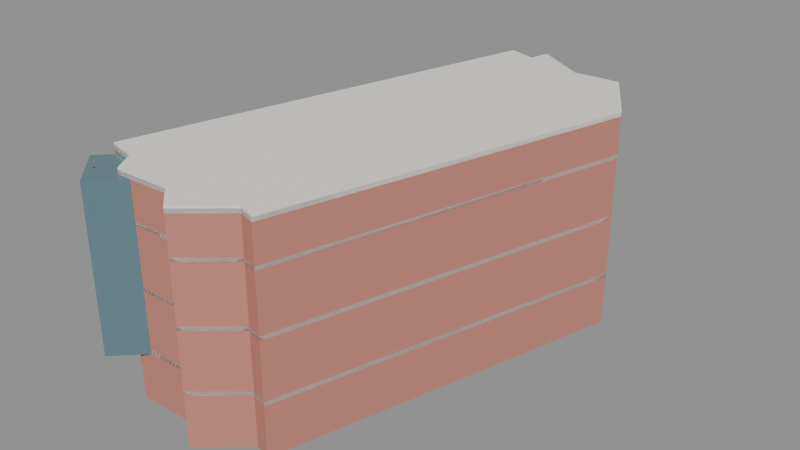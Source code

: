 # Source: gh.blend  (saved by Blender 5.2.45; exported with 4.5.12 LTS)
import bpy
from mathutils import Matrix  # noqa: F401  (used for matrix-valued properties, if any)

bpy.ops.wm.read_factory_settings(use_empty=True)
scene = bpy.context.scene
scene.name = 'Scene'

# ---- materials (node trees are filled in below, after node groups)
mat_ghb_brick = bpy.data.materials.new('GHB_brick')
mat_ghb_brick.diffuse_color = (0.56, 0.22, 0.17, 1.0)
mat_ghb_white = bpy.data.materials.new('GHB_white')
mat_ghb_white.diffuse_color = (0.9, 0.87, 0.81, 1.0)
mat_ghb_glass = bpy.data.materials.new('GHB_glass')
mat_ghb_glass.diffuse_color = (0.16, 0.29, 0.33, 1.0)

# ---- material node trees
mat_ghb_brick.use_nodes = True; mat_ghb_brick.node_tree.nodes.clear()
_N = mat_ghb_brick.node_tree.nodes; _L = mat_ghb_brick.node_tree.links
n0 = _N.new('ShaderNodeBsdfPrincipled'); n0.name = 'Principled BSDF'; n0.location = (-200, 100)
n0.inputs[0].default_value = (0.56, 0.22, 0.17, 1.0)
n0.inputs[2].default_value = 0.8
n0.inputs[10].default_value = 0.005
n1 = _N.new('ShaderNodeOutputMaterial'); n1.name = 'Material Output'; n1.location = (200, 100)
_L.new(n0.outputs[0], n1.inputs[0])
n1.is_active_output = True
mat_ghb_white.use_nodes = True; mat_ghb_white.node_tree.nodes.clear()
_N = mat_ghb_white.node_tree.nodes; _L = mat_ghb_white.node_tree.links
n0 = _N.new('ShaderNodeBsdfPrincipled'); n0.name = 'Principled BSDF'; n0.location = (-200, 100)
n0.inputs[0].default_value = (0.9, 0.87, 0.81, 1.0)
n0.inputs[2].default_value = 0.6
n0.inputs[10].default_value = 0.005
n1 = _N.new('ShaderNodeOutputMaterial'); n1.name = 'Material Output'; n1.location = (200, 100)
_L.new(n0.outputs[0], n1.inputs[0])
n1.is_active_output = True
mat_ghb_glass.use_nodes = True; mat_ghb_glass.node_tree.nodes.clear()
_N = mat_ghb_glass.node_tree.nodes; _L = mat_ghb_glass.node_tree.links
n0 = _N.new('ShaderNodeBsdfPrincipled'); n0.name = 'Principled BSDF'; n0.location = (-200, 100)
n0.inputs[0].default_value = (0.16, 0.29, 0.33, 1.0)
n0.inputs[1].default_value = 0.35
n0.inputs[2].default_value = 0.12
n0.inputs[10].default_value = 0.005
n1 = _N.new('ShaderNodeOutputMaterial'); n1.name = 'Material Output'; n1.location = (200, 100)
_L.new(n0.outputs[0], n1.inputs[0])
n1.is_active_output = True

# ---- meshes
me_ghb_podium = bpy.data.meshes.new('GHB_podium')
me_ghb_podium.from_pydata([(0.29, 23.43, 0.0), (-0.19, 21.47, 0.0), (-2.91, 22.24, 0.0), (-14.31, -18.01, 0.0), (-11.26, -18.76, 0.0), (-10.07, -20.9, 0.0), (-4.49, -20.79, 0.0), (-2.03, -23.02, 0.0), (2.21, -19.47, 0.0), (3.83, -19.97, 0.0), (13.7, 14.67, 0.0), (9.9, 20.79, 0.0), (5.38, 20.44, 0.0), (0.29, 23.43, 5.0), (-0.19, 21.47, 5.0), (-2.91, 22.24, 5.0), (-14.31, -18.01, 5.0), (-11.26, -18.76, 5.0), (-10.07, -20.9, 5.0), (-4.49, -20.79, 5.0), (-2.03, -23.02, 5.0), (2.21, -19.47, 5.0), (3.83, -19.97, 5.0), (13.7, 14.67, 5.0), (9.9, 20.79, 5.0), (5.38, 20.44, 5.0)], [], [(0, 1, 14, 13), (1, 2, 15, 14), (2, 3, 16, 15), (3, 4, 17, 16), (4, 5, 18, 17), (5, 6, 19, 18), (6, 7, 20, 19), (7, 8, 21, 20), (8, 9, 22, 21), (9, 10, 23, 22), (10, 11, 24, 23), (11, 12, 25, 24), (12, 0, 13, 25), (13, 14, 15, 16, 17, 18, 19, 20, 21, 22, 23, 24, 25), (12, 11, 10, 9, 8, 7, 6, 5, 4, 3, 2, 1, 0)])
me_ghb_podium.materials.append(mat_ghb_brick)
me_ghb_podium.update()
me_ghb_tower = bpy.data.meshes.new('GHB_tower')
me_ghb_tower.from_pydata([(0.29, 23.43, 5.0), (-0.19, 21.47, 5.0), (-2.91, 22.24, 5.0), (-14.31, -18.01, 5.0), (-11.26, -18.76, 5.0), (-10.07, -20.9, 5.0), (-4.49, -20.79, 5.0), (-2.03, -23.02, 5.0), (2.21, -19.47, 5.0), (3.83, -19.97, 5.0), (13.7, 14.67, 5.0), (9.9, 20.79, 5.0), (5.38, 20.44, 5.0), (0.29, 23.43, 21.0), (-0.19, 21.47, 21.0), (-2.91, 22.24, 21.0), (-14.31, -18.01, 21.0), (-11.26, -18.76, 21.0), (-10.07, -20.9, 21.0), (-4.49, -20.79, 21.0), (-2.03, -23.02, 21.0), (2.21, -19.47, 21.0), (3.83, -19.97, 21.0), (13.7, 14.67, 21.0), (9.9, 20.79, 21.0), (5.38, 20.44, 21.0)], [], [(0, 1, 14, 13), (1, 2, 15, 14), (2, 3, 16, 15), (3, 4, 17, 16), (4, 5, 18, 17), (5, 6, 19, 18), (6, 7, 20, 19), (7, 8, 21, 20), (8, 9, 22, 21), (9, 10, 23, 22), (10, 11, 24, 23), (11, 12, 25, 24), (12, 0, 13, 25), (13, 14, 15, 16, 17, 18, 19, 20, 21, 22, 23, 24, 25), (12, 11, 10, 9, 8, 7, 6, 5, 4, 3, 2, 1, 0)])
me_ghb_tower.materials.append(mat_ghb_brick)
me_ghb_tower.update()
me_ghb_band_0 = bpy.data.meshes.new('GHB_band_0')
me_ghb_band_0.from_pydata([(0.29, 23.43, 5.0), (-0.19, 21.47, 5.0), (-2.91, 22.24, 5.0), (-14.31, -18.01, 5.0), (-11.26, -18.76, 5.0), (-10.07, -20.9, 5.0), (-4.49, -20.79, 5.0), (-2.03, -23.02, 5.0), (2.21, -19.47, 5.0), (3.83, -19.97, 5.0), (13.7, 14.67, 5.0), (9.9, 20.79, 5.0), (5.38, 20.44, 5.0), (0.29, 23.43, 5.4), (-0.19, 21.47, 5.4), (-2.91, 22.24, 5.4), (-14.31, -18.01, 5.4), (-11.26, -18.76, 5.4), (-10.07, -20.9, 5.4), (-4.49, -20.79, 5.4), (-2.03, -23.02, 5.4), (2.21, -19.47, 5.4), (3.83, -19.97, 5.4), (13.7, 14.67, 5.4), (9.9, 20.79, 5.4), (5.38, 20.44, 5.4)], [], [(0, 1, 14, 13), (1, 2, 15, 14), (2, 3, 16, 15), (3, 4, 17, 16), (4, 5, 18, 17), (5, 6, 19, 18), (6, 7, 20, 19), (7, 8, 21, 20), (8, 9, 22, 21), (9, 10, 23, 22), (10, 11, 24, 23), (11, 12, 25, 24), (12, 0, 13, 25), (13, 14, 15, 16, 17, 18, 19, 20, 21, 22, 23, 24, 25), (12, 11, 10, 9, 8, 7, 6, 5, 4, 3, 2, 1, 0)])
me_ghb_band_0.materials.append(mat_ghb_white)
me_ghb_band_0.update()
me_ghb_band_1 = bpy.data.meshes.new('GHB_band_1')
me_ghb_band_1.from_pydata([(0.29, 23.43, 11.0), (-0.19, 21.47, 11.0), (-2.91, 22.24, 11.0), (-14.31, -18.01, 11.0), (-11.26, -18.76, 11.0), (-10.07, -20.9, 11.0), (-4.49, -20.79, 11.0), (-2.03, -23.02, 11.0), (2.21, -19.47, 11.0), (3.83, -19.97, 11.0), (13.7, 14.67, 11.0), (9.9, 20.79, 11.0), (5.38, 20.44, 11.0), (0.29, 23.43, 11.4), (-0.19, 21.47, 11.4), (-2.91, 22.24, 11.4), (-14.31, -18.01, 11.4), (-11.26, -18.76, 11.4), (-10.07, -20.9, 11.4), (-4.49, -20.79, 11.4), (-2.03, -23.02, 11.4), (2.21, -19.47, 11.4), (3.83, -19.97, 11.4), (13.7, 14.67, 11.4), (9.9, 20.79, 11.4), (5.38, 20.44, 11.4)], [], [(0, 1, 14, 13), (1, 2, 15, 14), (2, 3, 16, 15), (3, 4, 17, 16), (4, 5, 18, 17), (5, 6, 19, 18), (6, 7, 20, 19), (7, 8, 21, 20), (8, 9, 22, 21), (9, 10, 23, 22), (10, 11, 24, 23), (11, 12, 25, 24), (12, 0, 13, 25), (13, 14, 15, 16, 17, 18, 19, 20, 21, 22, 23, 24, 25), (12, 11, 10, 9, 8, 7, 6, 5, 4, 3, 2, 1, 0)])
me_ghb_band_1.materials.append(mat_ghb_white)
me_ghb_band_1.update()
me_ghb_band_2 = bpy.data.meshes.new('GHB_band_2')
me_ghb_band_2.from_pydata([(0.29, 23.43, 17.0), (-0.19, 21.47, 17.0), (-2.91, 22.24, 17.0), (-14.31, -18.01, 17.0), (-11.26, -18.76, 17.0), (-10.07, -20.9, 17.0), (-4.49, -20.79, 17.0), (-2.03, -23.02, 17.0), (2.21, -19.47, 17.0), (3.83, -19.97, 17.0), (13.7, 14.67, 17.0), (9.9, 20.79, 17.0), (5.38, 20.44, 17.0), (0.29, 23.43, 17.4), (-0.19, 21.47, 17.4), (-2.91, 22.24, 17.4), (-14.31, -18.01, 17.4), (-11.26, -18.76, 17.4), (-10.07, -20.9, 17.4), (-4.49, -20.79, 17.4), (-2.03, -23.02, 17.4), (2.21, -19.47, 17.4), (3.83, -19.97, 17.4), (13.7, 14.67, 17.4), (9.9, 20.79, 17.4), (5.38, 20.44, 17.4)], [], [(0, 1, 14, 13), (1, 2, 15, 14), (2, 3, 16, 15), (3, 4, 17, 16), (4, 5, 18, 17), (5, 6, 19, 18), (6, 7, 20, 19), (7, 8, 21, 20), (8, 9, 22, 21), (9, 10, 23, 22), (10, 11, 24, 23), (11, 12, 25, 24), (12, 0, 13, 25), (13, 14, 15, 16, 17, 18, 19, 20, 21, 22, 23, 24, 25), (12, 11, 10, 9, 8, 7, 6, 5, 4, 3, 2, 1, 0)])
me_ghb_band_2.materials.append(mat_ghb_white)
me_ghb_band_2.update()
me_ghb_band_3 = bpy.data.meshes.new('GHB_band_3')
me_ghb_band_3.from_pydata([(0.29, 23.43, 21.0), (-0.19, 21.47, 21.0), (-2.91, 22.24, 21.0), (-14.31, -18.01, 21.0), (-11.26, -18.76, 21.0), (-10.07, -20.9, 21.0), (-4.49, -20.79, 21.0), (-2.03, -23.02, 21.0), (2.21, -19.47, 21.0), (3.83, -19.97, 21.0), (13.7, 14.67, 21.0), (9.9, 20.79, 21.0), (5.38, 20.44, 21.0), (0.29, 23.43, 21.4), (-0.19, 21.47, 21.4), (-2.91, 22.24, 21.4), (-14.31, -18.01, 21.4), (-11.26, -18.76, 21.4), (-10.07, -20.9, 21.4), (-4.49, -20.79, 21.4), (-2.03, -23.02, 21.4), (2.21, -19.47, 21.4), (3.83, -19.97, 21.4), (13.7, 14.67, 21.4), (9.9, 20.79, 21.4), (5.38, 20.44, 21.4)], [], [(0, 1, 14, 13), (1, 2, 15, 14), (2, 3, 16, 15), (3, 4, 17, 16), (4, 5, 18, 17), (5, 6, 19, 18), (6, 7, 20, 19), (7, 8, 21, 20), (8, 9, 22, 21), (9, 10, 23, 22), (10, 11, 24, 23), (11, 12, 25, 24), (12, 0, 13, 25), (13, 14, 15, 16, 17, 18, 19, 20, 21, 22, 23, 24, 25), (12, 11, 10, 9, 8, 7, 6, 5, 4, 3, 2, 1, 0)])
me_ghb_band_3.materials.append(mat_ghb_white)
me_ghb_band_3.update()
me_ghb_roof_slab = bpy.data.meshes.new('GHB_roof_slab')
me_ghb_roof_slab.from_pydata([(0.29, 23.43, 21.0), (-0.19, 21.47, 21.0), (-2.91, 22.24, 21.0), (-14.31, -18.01, 21.0), (-11.26, -18.76, 21.0), (-10.07, -20.9, 21.0), (-4.49, -20.79, 21.0), (-2.03, -23.02, 21.0), (2.21, -19.47, 21.0), (3.83, -19.97, 21.0), (13.7, 14.67, 21.0), (9.9, 20.79, 21.0), (5.38, 20.44, 21.0), (0.29, 23.43, 21.6), (-0.19, 21.47, 21.6), (-2.91, 22.24, 21.6), (-14.31, -18.01, 21.6), (-11.26, -18.76, 21.6), (-10.07, -20.9, 21.6), (-4.49, -20.79, 21.6), (-2.03, -23.02, 21.6), (2.21, -19.47, 21.6), (3.83, -19.97, 21.6), (13.7, 14.67, 21.6), (9.9, 20.79, 21.6), (5.38, 20.44, 21.6)], [], [(0, 1, 14, 13), (1, 2, 15, 14), (2, 3, 16, 15), (3, 4, 17, 16), (4, 5, 18, 17), (5, 6, 19, 18), (6, 7, 20, 19), (7, 8, 21, 20), (8, 9, 22, 21), (9, 10, 23, 22), (10, 11, 24, 23), (11, 12, 25, 24), (12, 0, 13, 25), (13, 14, 15, 16, 17, 18, 19, 20, 21, 22, 23, 24, 25), (12, 11, 10, 9, 8, 7, 6, 5, 4, 3, 2, 1, 0)])
me_ghb_roof_slab.materials.append(mat_ghb_white)
me_ghb_roof_slab.update()
me_cube = bpy.data.meshes.new('Cube')
me_cube.from_pydata([(-0.5, -0.5, -0.5), (-0.5, -0.5, 0.5), (-0.5, 0.5, -0.5), (-0.5, 0.5, 0.5), (0.5, -0.5, -0.5), (0.5, -0.5, 0.5), (0.5, 0.5, -0.5), (0.5, 0.5, 0.5)], [], [(0, 1, 3, 2), (2, 3, 7, 6), (6, 7, 5, 4), (4, 5, 1, 0), (2, 6, 4, 0), (7, 3, 1, 5)])
_uv = me_cube.uv_layers.new(name='UVMap')
_uv.uv.foreach_set('vector', [0.375, 0.0, 0.625, 0.0, 0.625, 0.25, 0.375, 0.25, 0.375, 0.25, 0.625, 0.25, 0.625, 0.5, 0.375, 0.5, 0.375, 0.5, 0.625, 0.5, 0.625, 0.75, 0.375, 0.75, 0.375, 0.75, 0.625, 0.75, 0.625, 1.0, 0.375, 1.0, 0.125, 0.5, 0.375, 0.5, 0.375, 0.75, 0.125, 0.75, 0.625, 0.5, 0.875, 0.5, 0.875, 0.75, 0.625, 0.75])
me_cube.materials.append(mat_ghb_glass)
me_cube.update()
me_cube_001 = bpy.data.meshes.new('Cube.001')
me_cube_001.from_pydata([(-0.5, -0.5, -0.5), (-0.5, -0.5, 0.5), (-0.5, 0.5, -0.5), (-0.5, 0.5, 0.5), (0.5, -0.5, -0.5), (0.5, -0.5, 0.5), (0.5, 0.5, -0.5), (0.5, 0.5, 0.5)], [], [(0, 1, 3, 2), (2, 3, 7, 6), (6, 7, 5, 4), (4, 5, 1, 0), (2, 6, 4, 0), (7, 3, 1, 5)])
_uv = me_cube_001.uv_layers.new(name='UVMap')
_uv.uv.foreach_set('vector', [0.375, 0.0, 0.625, 0.0, 0.625, 0.25, 0.375, 0.25, 0.375, 0.25, 0.625, 0.25, 0.625, 0.5, 0.375, 0.5, 0.375, 0.5, 0.625, 0.5, 0.625, 0.75, 0.375, 0.75, 0.375, 0.75, 0.625, 0.75, 0.625, 1.0, 0.375, 1.0, 0.125, 0.5, 0.375, 0.5, 0.375, 0.75, 0.125, 0.75, 0.625, 0.5, 0.875, 0.5, 0.875, 0.75, 0.625, 0.75])
me_cube_001.materials.append(mat_ghb_white)
me_cube_001.update()
me_cube_002 = bpy.data.meshes.new('Cube.002')
me_cube_002.from_pydata([(-0.5, -0.5, -0.5), (-0.5, -0.5, 0.5), (-0.5, 0.5, -0.5), (-0.5, 0.5, 0.5), (0.5, -0.5, -0.5), (0.5, -0.5, 0.5), (0.5, 0.5, -0.5), (0.5, 0.5, 0.5)], [], [(0, 1, 3, 2), (2, 3, 7, 6), (6, 7, 5, 4), (4, 5, 1, 0), (2, 6, 4, 0), (7, 3, 1, 5)])
_uv = me_cube_002.uv_layers.new(name='UVMap')
_uv.uv.foreach_set('vector', [0.375, 0.0, 0.625, 0.0, 0.625, 0.25, 0.375, 0.25, 0.375, 0.25, 0.625, 0.25, 0.625, 0.5, 0.375, 0.5, 0.375, 0.5, 0.625, 0.5, 0.625, 0.75, 0.375, 0.75, 0.375, 0.75, 0.625, 0.75, 0.625, 1.0, 0.375, 1.0, 0.125, 0.5, 0.375, 0.5, 0.375, 0.75, 0.125, 0.75, 0.625, 0.5, 0.875, 0.5, 0.875, 0.75, 0.625, 0.75])
me_cube_002.materials.append(mat_ghb_white)
me_cube_002.update()
me_cube_003 = bpy.data.meshes.new('Cube.003')
me_cube_003.from_pydata([(-0.5, -0.5, -0.5), (-0.5, -0.5, 0.5), (-0.5, 0.5, -0.5), (-0.5, 0.5, 0.5), (0.5, -0.5, -0.5), (0.5, -0.5, 0.5), (0.5, 0.5, -0.5), (0.5, 0.5, 0.5)], [], [(0, 1, 3, 2), (2, 3, 7, 6), (6, 7, 5, 4), (4, 5, 1, 0), (2, 6, 4, 0), (7, 3, 1, 5)])
_uv = me_cube_003.uv_layers.new(name='UVMap')
_uv.uv.foreach_set('vector', [0.375, 0.0, 0.625, 0.0, 0.625, 0.25, 0.375, 0.25, 0.375, 0.25, 0.625, 0.25, 0.625, 0.5, 0.375, 0.5, 0.375, 0.5, 0.625, 0.5, 0.625, 0.75, 0.375, 0.75, 0.375, 0.75, 0.625, 0.75, 0.625, 1.0, 0.375, 1.0, 0.125, 0.5, 0.375, 0.5, 0.375, 0.75, 0.125, 0.75, 0.625, 0.5, 0.875, 0.5, 0.875, 0.75, 0.625, 0.75])
me_cube_003.materials.append(mat_ghb_white)
me_cube_003.update()
me_cube_007 = bpy.data.meshes.new('Cube.007')
me_cube_007.from_pydata([(-0.5, -0.5, -0.5), (-0.5, -0.5, 0.5), (-0.5, 0.5, -0.5), (-0.5, 0.5, 0.5), (0.5, -0.5, -0.5), (0.5, -0.5, 0.5), (0.5, 0.5, -0.5), (0.5, 0.5, 0.5)], [], [(0, 1, 3, 2), (2, 3, 7, 6), (6, 7, 5, 4), (4, 5, 1, 0), (2, 6, 4, 0), (7, 3, 1, 5)])
_uv = me_cube_007.uv_layers.new(name='UVMap')
_uv.uv.foreach_set('vector', [0.375, 0.0, 0.625, 0.0, 0.625, 0.25, 0.375, 0.25, 0.375, 0.25, 0.625, 0.25, 0.625, 0.5, 0.375, 0.5, 0.375, 0.5, 0.625, 0.5, 0.625, 0.75, 0.375, 0.75, 0.375, 0.75, 0.625, 0.75, 0.625, 1.0, 0.375, 1.0, 0.125, 0.5, 0.375, 0.5, 0.375, 0.75, 0.125, 0.75, 0.625, 0.5, 0.875, 0.5, 0.875, 0.75, 0.625, 0.75])
me_cube_007.materials.append(mat_ghb_glass)
me_cube_007.update()
me_cube_008 = bpy.data.meshes.new('Cube.008')
me_cube_008.from_pydata([(-0.5, -0.5, -0.5), (-0.5, -0.5, 0.5), (-0.5, 0.5, -0.5), (-0.5, 0.5, 0.5), (0.5, -0.5, -0.5), (0.5, -0.5, 0.5), (0.5, 0.5, -0.5), (0.5, 0.5, 0.5)], [], [(0, 1, 3, 2), (2, 3, 7, 6), (6, 7, 5, 4), (4, 5, 1, 0), (2, 6, 4, 0), (7, 3, 1, 5)])
_uv = me_cube_008.uv_layers.new(name='UVMap')
_uv.uv.foreach_set('vector', [0.375, 0.0, 0.625, 0.0, 0.625, 0.25, 0.375, 0.25, 0.375, 0.25, 0.625, 0.25, 0.625, 0.5, 0.375, 0.5, 0.375, 0.5, 0.625, 0.5, 0.625, 0.75, 0.375, 0.75, 0.375, 0.75, 0.625, 0.75, 0.625, 1.0, 0.375, 1.0, 0.125, 0.5, 0.375, 0.5, 0.375, 0.75, 0.125, 0.75, 0.625, 0.5, 0.875, 0.5, 0.875, 0.75, 0.625, 0.75])
me_cube_008.materials.append(mat_ghb_white)
me_cube_008.update()
me_cube_009 = bpy.data.meshes.new('Cube.009')
me_cube_009.from_pydata([(-0.5, -0.5, -0.5), (-0.5, -0.5, 0.5), (-0.5, 0.5, -0.5), (-0.5, 0.5, 0.5), (0.5, -0.5, -0.5), (0.5, -0.5, 0.5), (0.5, 0.5, -0.5), (0.5, 0.5, 0.5)], [], [(0, 1, 3, 2), (2, 3, 7, 6), (6, 7, 5, 4), (4, 5, 1, 0), (2, 6, 4, 0), (7, 3, 1, 5)])
_uv = me_cube_009.uv_layers.new(name='UVMap')
_uv.uv.foreach_set('vector', [0.375, 0.0, 0.625, 0.0, 0.625, 0.25, 0.375, 0.25, 0.375, 0.25, 0.625, 0.25, 0.625, 0.5, 0.375, 0.5, 0.375, 0.5, 0.625, 0.5, 0.625, 0.75, 0.375, 0.75, 0.375, 0.75, 0.625, 0.75, 0.625, 1.0, 0.375, 1.0, 0.125, 0.5, 0.375, 0.5, 0.375, 0.75, 0.125, 0.75, 0.625, 0.5, 0.875, 0.5, 0.875, 0.75, 0.625, 0.75])
me_cube_009.materials.append(mat_ghb_white)
me_cube_009.update()
me_cube_010 = bpy.data.meshes.new('Cube.010')
me_cube_010.from_pydata([(-0.5, -0.5, -0.5), (-0.5, -0.5, 0.5), (-0.5, 0.5, -0.5), (-0.5, 0.5, 0.5), (0.5, -0.5, -0.5), (0.5, -0.5, 0.5), (0.5, 0.5, -0.5), (0.5, 0.5, 0.5)], [], [(0, 1, 3, 2), (2, 3, 7, 6), (6, 7, 5, 4), (4, 5, 1, 0), (2, 6, 4, 0), (7, 3, 1, 5)])
_uv = me_cube_010.uv_layers.new(name='UVMap')
_uv.uv.foreach_set('vector', [0.375, 0.0, 0.625, 0.0, 0.625, 0.25, 0.375, 0.25, 0.375, 0.25, 0.625, 0.25, 0.625, 0.5, 0.375, 0.5, 0.375, 0.5, 0.625, 0.5, 0.625, 0.75, 0.375, 0.75, 0.375, 0.75, 0.625, 0.75, 0.625, 1.0, 0.375, 1.0, 0.125, 0.5, 0.375, 0.5, 0.375, 0.75, 0.125, 0.75, 0.625, 0.5, 0.875, 0.5, 0.875, 0.75, 0.625, 0.75])
me_cube_010.materials.append(mat_ghb_white)
me_cube_010.update()
me_cube_011 = bpy.data.meshes.new('Cube.011')
me_cube_011.from_pydata([(-0.5, -0.5, -0.5), (-0.5, -0.5, 0.5), (-0.5, 0.5, -0.5), (-0.5, 0.5, 0.5), (0.5, -0.5, -0.5), (0.5, -0.5, 0.5), (0.5, 0.5, -0.5), (0.5, 0.5, 0.5)], [], [(0, 1, 3, 2), (2, 3, 7, 6), (6, 7, 5, 4), (4, 5, 1, 0), (2, 6, 4, 0), (7, 3, 1, 5)])
_uv = me_cube_011.uv_layers.new(name='UVMap')
_uv.uv.foreach_set('vector', [0.375, 0.0, 0.625, 0.0, 0.625, 0.25, 0.375, 0.25, 0.375, 0.25, 0.625, 0.25, 0.625, 0.5, 0.375, 0.5, 0.375, 0.5, 0.625, 0.5, 0.625, 0.75, 0.375, 0.75, 0.375, 0.75, 0.625, 0.75, 0.625, 1.0, 0.375, 1.0, 0.125, 0.5, 0.375, 0.5, 0.375, 0.75, 0.125, 0.75, 0.625, 0.5, 0.875, 0.5, 0.875, 0.75, 0.625, 0.75])
me_cube_011.materials.append(mat_ghb_white)
me_cube_011.update()
me_cube_012 = bpy.data.meshes.new('Cube.012')
me_cube_012.from_pydata([(-0.5, -0.5, -0.5), (-0.5, -0.5, 0.5), (-0.5, 0.5, -0.5), (-0.5, 0.5, 0.5), (0.5, -0.5, -0.5), (0.5, -0.5, 0.5), (0.5, 0.5, -0.5), (0.5, 0.5, 0.5)], [], [(0, 1, 3, 2), (2, 3, 7, 6), (6, 7, 5, 4), (4, 5, 1, 0), (2, 6, 4, 0), (7, 3, 1, 5)])
_uv = me_cube_012.uv_layers.new(name='UVMap')
_uv.uv.foreach_set('vector', [0.375, 0.0, 0.625, 0.0, 0.625, 0.25, 0.375, 0.25, 0.375, 0.25, 0.625, 0.25, 0.625, 0.5, 0.375, 0.5, 0.375, 0.5, 0.625, 0.5, 0.625, 0.75, 0.375, 0.75, 0.375, 0.75, 0.625, 0.75, 0.625, 1.0, 0.375, 1.0, 0.125, 0.5, 0.375, 0.5, 0.375, 0.75, 0.125, 0.75, 0.625, 0.5, 0.875, 0.5, 0.875, 0.75, 0.625, 0.75])
me_cube_012.materials.append(mat_ghb_white)
me_cube_012.update()
me_cube_013 = bpy.data.meshes.new('Cube.013')
me_cube_013.from_pydata([(-0.5, -0.5, -0.5), (-0.5, -0.5, 0.5), (-0.5, 0.5, -0.5), (-0.5, 0.5, 0.5), (0.5, -0.5, -0.5), (0.5, -0.5, 0.5), (0.5, 0.5, -0.5), (0.5, 0.5, 0.5)], [], [(0, 1, 3, 2), (2, 3, 7, 6), (6, 7, 5, 4), (4, 5, 1, 0), (2, 6, 4, 0), (7, 3, 1, 5)])
_uv = me_cube_013.uv_layers.new(name='UVMap')
_uv.uv.foreach_set('vector', [0.375, 0.0, 0.625, 0.0, 0.625, 0.25, 0.375, 0.25, 0.375, 0.25, 0.625, 0.25, 0.625, 0.5, 0.375, 0.5, 0.375, 0.5, 0.625, 0.5, 0.625, 0.75, 0.375, 0.75, 0.375, 0.75, 0.625, 0.75, 0.625, 1.0, 0.375, 1.0, 0.125, 0.5, 0.375, 0.5, 0.375, 0.75, 0.125, 0.75, 0.625, 0.5, 0.875, 0.5, 0.875, 0.75, 0.625, 0.75])
me_cube_013.materials.append(mat_ghb_white)
me_cube_013.update()
me_cube_014 = bpy.data.meshes.new('Cube.014')
me_cube_014.from_pydata([(-0.5, -0.5, -0.5), (-0.5, -0.5, 0.5), (-0.5, 0.5, -0.5), (-0.5, 0.5, 0.5), (0.5, -0.5, -0.5), (0.5, -0.5, 0.5), (0.5, 0.5, -0.5), (0.5, 0.5, 0.5)], [], [(0, 1, 3, 2), (2, 3, 7, 6), (6, 7, 5, 4), (4, 5, 1, 0), (2, 6, 4, 0), (7, 3, 1, 5)])
_uv = me_cube_014.uv_layers.new(name='UVMap')
_uv.uv.foreach_set('vector', [0.375, 0.0, 0.625, 0.0, 0.625, 0.25, 0.375, 0.25, 0.375, 0.25, 0.625, 0.25, 0.625, 0.5, 0.375, 0.5, 0.375, 0.5, 0.625, 0.5, 0.625, 0.75, 0.375, 0.75, 0.375, 0.75, 0.625, 0.75, 0.625, 1.0, 0.375, 1.0, 0.125, 0.5, 0.375, 0.5, 0.375, 0.75, 0.125, 0.75, 0.625, 0.5, 0.875, 0.5, 0.875, 0.75, 0.625, 0.75])
me_cube_014.materials.append(mat_ghb_white)
me_cube_014.update()
me_cube_015 = bpy.data.meshes.new('Cube.015')
me_cube_015.from_pydata([(-0.5, -0.5, -0.5), (-0.5, -0.5, 0.5), (-0.5, 0.5, -0.5), (-0.5, 0.5, 0.5), (0.5, -0.5, -0.5), (0.5, -0.5, 0.5), (0.5, 0.5, -0.5), (0.5, 0.5, 0.5)], [], [(0, 1, 3, 2), (2, 3, 7, 6), (6, 7, 5, 4), (4, 5, 1, 0), (2, 6, 4, 0), (7, 3, 1, 5)])
_uv = me_cube_015.uv_layers.new(name='UVMap')
_uv.uv.foreach_set('vector', [0.375, 0.0, 0.625, 0.0, 0.625, 0.25, 0.375, 0.25, 0.375, 0.25, 0.625, 0.25, 0.625, 0.5, 0.375, 0.5, 0.375, 0.5, 0.625, 0.5, 0.625, 0.75, 0.375, 0.75, 0.375, 0.75, 0.625, 0.75, 0.625, 1.0, 0.375, 1.0, 0.125, 0.5, 0.375, 0.5, 0.375, 0.75, 0.125, 0.75, 0.625, 0.5, 0.875, 0.5, 0.875, 0.75, 0.625, 0.75])
me_cube_015.materials.append(mat_ghb_white)
me_cube_015.update()

# ---- objects
ob_ghb_podium = bpy.data.objects.new('GHB_podium', me_ghb_podium)
ob_ghb_tower = bpy.data.objects.new('GHB_tower', me_ghb_tower)
ob_ghb_band_0 = bpy.data.objects.new('GHB_band_0', me_ghb_band_0)
ob_ghb_band_1 = bpy.data.objects.new('GHB_band_1', me_ghb_band_1)
ob_ghb_band_2 = bpy.data.objects.new('GHB_band_2', me_ghb_band_2)
ob_ghb_band_3 = bpy.data.objects.new('GHB_band_3', me_ghb_band_3)
ob_ghb_roof_slab = bpy.data.objects.new('GHB_roof_slab', me_ghb_roof_slab)
ob_ghb_corner_glass = bpy.data.objects.new('GHB_corner_glass', me_cube)
ob_ghb_corner_mull_0 = bpy.data.objects.new('GHB_corner_mull_0', me_cube_001)
ob_ghb_corner_mull_1 = bpy.data.objects.new('GHB_corner_mull_1', me_cube_002)
ob_ghb_corner_mull_2 = bpy.data.objects.new('GHB_corner_mull_2', me_cube_003)
ob_ghb_atrium = bpy.data.objects.new('GHB_atrium', me_cube_007)
ob_ghb_canopy = bpy.data.objects.new('GHB_canopy', me_cube_008)
ob_ghb_mull_0 = bpy.data.objects.new('GHB_mull_0', me_cube_009)
ob_ghb_mull_1 = bpy.data.objects.new('GHB_mull_1', me_cube_010)
ob_ghb_mull_2 = bpy.data.objects.new('GHB_mull_2', me_cube_011)
ob_ghb_mull_3 = bpy.data.objects.new('GHB_mull_3', me_cube_012)
ob_ghb_mull_4 = bpy.data.objects.new('GHB_mull_4', me_cube_013)
ob_ghb_step_0 = bpy.data.objects.new('GHB_step_0', me_cube_014)
ob_ghb_step_1 = bpy.data.objects.new('GHB_step_1', me_cube_015)

# ---- transforms, parenting, visibility, modifiers, constraints
ob_ghb_podium.location = (0.0, 0.0, 0.0)
ob_ghb_tower.location = (0.0, 0.0, 0.0)
ob_ghb_band_0.location = (0.0, 0.0, 0.0)
ob_ghb_band_1.location = (0.0, 0.0, 0.0)
ob_ghb_band_2.location = (0.0, 0.0, 0.0)
ob_ghb_band_3.location = (0.0, 0.0, 0.0)
ob_ghb_roof_slab.location = (0.0, 0.0, 0.0)
ob_ghb_corner_glass.location = (-11.31, -20.02, 13.0)
ob_ghb_corner_glass.rotation_euler = (0.0, 0.0, 0.7854)
ob_ghb_corner_glass.scale = (5.0, 5.0, 16.0)
ob_ghb_corner_mull_0.location = (-12.58, -21.29, 13.0)
ob_ghb_corner_mull_0.rotation_euler = (0.0, 0.0, 0.7854)
ob_ghb_corner_mull_0.scale = (0.14, 0.14, 16.0)
ob_ghb_corner_mull_1.location = (-11.31, -20.02, 13.0)
ob_ghb_corner_mull_1.rotation_euler = (0.0, 0.0, 0.7854)
ob_ghb_corner_mull_1.scale = (0.14, 0.14, 16.0)
ob_ghb_corner_mull_2.location = (-10.04, -18.75, 13.0)
ob_ghb_corner_mull_2.rotation_euler = (0.0, 0.0, 0.7854)
ob_ghb_corner_mull_2.scale = (0.14, 0.14, 16.0)
ob_ghb_atrium.location = (-0.305, 23.63, 2.8)
ob_ghb_atrium.scale = (12.0, 2.0, 5.6)
ob_ghb_canopy.location = (-0.305, 25.23, 6.0)
ob_ghb_canopy.scale = (15.0, 3.6, 0.35)
ob_ghb_mull_0.location = (-5.305, 25.03, 2.8)
ob_ghb_mull_0.scale = (0.14, 0.18, 5.6)
ob_ghb_mull_1.location = (-2.805, 25.03, 2.8)
ob_ghb_mull_1.scale = (0.14, 0.18, 5.6)
ob_ghb_mull_2.location = (-0.305, 25.03, 2.8)
ob_ghb_mull_2.scale = (0.14, 0.18, 5.6)
ob_ghb_mull_3.location = (2.195, 25.03, 2.8)
ob_ghb_mull_3.scale = (0.14, 0.18, 5.6)
ob_ghb_mull_4.location = (4.695, 25.03, 2.8)
ob_ghb_mull_4.scale = (0.14, 0.18, 5.6)
ob_ghb_step_0.location = (-0.305, 24.63, 0.1)
ob_ghb_step_0.scale = (10.0, 2.0, 0.16)
ob_ghb_step_1.location = (-0.305, 25.08, 0.26)
ob_ghb_step_1.scale = (10.0, 2.7, 0.16)

# ---- collection membership
scene.collection.objects.link(ob_ghb_podium)
scene.collection.objects.link(ob_ghb_tower)
scene.collection.objects.link(ob_ghb_band_0)
scene.collection.objects.link(ob_ghb_band_1)
scene.collection.objects.link(ob_ghb_band_2)
scene.collection.objects.link(ob_ghb_band_3)
scene.collection.objects.link(ob_ghb_roof_slab)
scene.collection.objects.link(ob_ghb_corner_glass)
scene.collection.objects.link(ob_ghb_corner_mull_0)
scene.collection.objects.link(ob_ghb_corner_mull_1)
scene.collection.objects.link(ob_ghb_corner_mull_2)
scene.collection.objects.link(ob_ghb_atrium)
scene.collection.objects.link(ob_ghb_canopy)
scene.collection.objects.link(ob_ghb_mull_0)
scene.collection.objects.link(ob_ghb_mull_1)
scene.collection.objects.link(ob_ghb_mull_2)
scene.collection.objects.link(ob_ghb_mull_3)
scene.collection.objects.link(ob_ghb_mull_4)
scene.collection.objects.link(ob_ghb_step_0)
scene.collection.objects.link(ob_ghb_step_1)

# ---- scene / render settings (as saved in the file)
scene.frame_start = 1; scene.frame_end = 250; scene.frame_set(1)
scene.render.engine = 'BLENDER_EEVEE_NEXT'
scene.render.bake_bias = 0.0
scene.render.bake_samples = 0
scene.render.compositor_device = 'GPU'
scene.eevee.use_volume_custom_range = False
scene.eevee.fast_gi_thickness_near = 0.1
scene.eevee.fast_gi_thickness_far = 0.0
scene.eevee.ray_tracing_options.screen_trace_thickness = 0.1
bpy.context.view_layer.update()

# ---- added for rendering (the .blend has no active camera and no usable light): camera, sun + grey world if the file has none
cam_auto = bpy.data.cameras.new('AutoCamera')
cam_auto.lens = 50.0
cam_auto.sensor_width = 36.0
cam_auto.clip_end = 1006.25
ob_auto_camera = bpy.data.objects.new('AutoCamera', cam_auto)
scene.collection.objects.link(ob_auto_camera)
ob_auto_camera.location = (56.7636, -67.0664, 56.6691)
ob_auto_camera.rotation_euler = (1.09748, -7.21219e-08, 0.694738)
scene.camera = ob_auto_camera
light_auto_sun = bpy.data.lights.new('AutoSun', 'SUN')
light_auto_sun.energy = 3.0
light_auto_sun.angle = 0.0523599
ob_auto_sun = bpy.data.objects.new('AutoSun', light_auto_sun)
scene.collection.objects.link(ob_auto_sun)
ob_auto_sun.rotation_euler = (0.872665, 0.174533, 0.523599)
if scene.world is None:
    world_auto = bpy.data.worlds.new('AutoWorld')
    world_auto.color = (0.3, 0.3, 0.3)
    scene.world = world_auto
bpy.context.view_layer.update()
